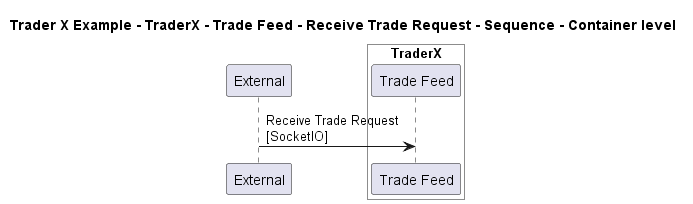

The diagram above was rendered by PlantUML. Its source (embedded in the PNG):
@startuml

title Trader X Example - TraderX - Trade Feed - Receive Trade Request - Sequence - Container level

participant "External" as C4InterFlow.SoftwareSystems.ExternalSystem

box "TraderX" #White
    participant "Trade Feed" as TraderXExample.SoftwareSystems.TraderX.Containers.TradeFeed
end box


C4InterFlow.SoftwareSystems.ExternalSystem -> TraderXExample.SoftwareSystems.TraderX.Containers.TradeFeed : Receive Trade Request\n[SocketIO]


@enduml